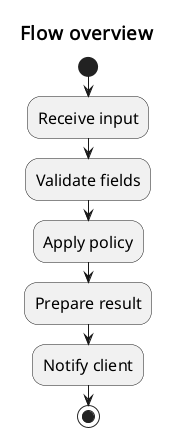

The diagram above was rendered by PlantUML. Its source (embedded in the PNG):
@startuml
skinparam defaultFontName Noto Sans
skinparam defaultFontSize 16
skinparam dpi 96
skinparam shadowing false
skinparam titleFontName Noto Sans
skinparam titleFontSize 19
title Flow overview
start
:Receive input;
:Validate fields;
:Apply policy;
:Prepare result;
:Notify client;
stop
@enduml